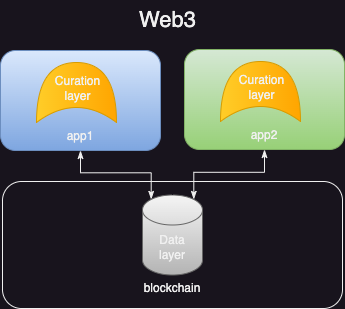

The diagram above was exported from draw.io. Its source (the exported page's mxGraphModel, read from the mxfile embedded in the PNG):
<mxGraphModel dx="1026" dy="743" grid="1" gridSize="10" guides="1" tooltips="1" connect="1" arrows="1" fold="1" page="1" pageScale="1" pageWidth="827" pageHeight="1169" math="0" shadow="0">
  <root>
    <mxCell id="0" />
    <mxCell id="1" parent="0" />
    <mxCell id="2" value="&lt;br&gt;&lt;br&gt;&lt;br&gt;&lt;br&gt;&lt;br&gt;&lt;br&gt;blockchain" style="rounded=1;whiteSpace=wrap;html=1;" vertex="1" parent="1">
      <mxGeometry x="277" y="691" width="340" height="127" as="geometry" />
    </mxCell>
    <mxCell id="3" style="edgeStyle=orthogonalEdgeStyle;rounded=0;orthogonalLoop=1;jettySize=auto;html=1;entryX=0.145;entryY=0;entryDx=0;entryDy=4.35;startArrow=classicThin;startFill=1;endArrow=classicThin;endFill=1;entryPerimeter=0;" edge="1" source="4" target="6" parent="1">
      <mxGeometry relative="1" as="geometry" />
    </mxCell>
    <mxCell id="4" value="&lt;br&gt;&lt;br&gt;&lt;br&gt;&lt;br&gt;&lt;br&gt;app1" style="rounded=1;whiteSpace=wrap;html=1;fillColor=#dae8fc;gradientColor=#7ea6e0;strokeColor=#6c8ebf;" vertex="1" parent="1">
      <mxGeometry x="275" y="560" width="160" height="100" as="geometry" />
    </mxCell>
    <mxCell id="5" value="&lt;font style=&quot;font-size: 22px;&quot;&gt;Web3&lt;/font&gt;" style="text;html=1;align=center;verticalAlign=middle;resizable=0;points=[];autosize=1;strokeColor=none;fillColor=none;" vertex="1" parent="1">
      <mxGeometry x="402" y="510" width="80" height="40" as="geometry" />
    </mxCell>
    <mxCell id="6" value="Data&lt;br&gt;layer" style="shape=cylinder3;whiteSpace=wrap;html=1;boundedLbl=1;backgroundOutline=1;size=15;fillColor=#f5f5f5;gradientColor=#b3b3b3;strokeColor=#666666;" vertex="1" parent="1">
      <mxGeometry x="417" y="704.5" width="60" height="80" as="geometry" />
    </mxCell>
    <mxCell id="7" style="edgeStyle=orthogonalEdgeStyle;rounded=0;orthogonalLoop=1;jettySize=auto;html=1;startArrow=classicThin;startFill=1;endArrow=classicThin;endFill=1;entryX=0.855;entryY=0;entryDx=0;entryDy=4.35;entryPerimeter=0;" edge="1" source="8" target="6" parent="1">
      <mxGeometry relative="1" as="geometry">
        <mxPoint x="487" y="690" as="targetPoint" />
      </mxGeometry>
    </mxCell>
    <mxCell id="8" value="&lt;br&gt;&lt;br&gt;&lt;br&gt;&lt;br&gt;&lt;br&gt;app2" style="rounded=1;whiteSpace=wrap;html=1;fillColor=#d5e8d4;gradientColor=#97d077;strokeColor=#82b366;" vertex="1" parent="1">
      <mxGeometry x="459" y="559" width="160" height="100" as="geometry" />
    </mxCell>
    <mxCell id="9" value="" style="shape=xor;whiteSpace=wrap;html=1;rotation=-90;fillColor=#ffcd28;gradientColor=#ffa500;strokeColor=#d79b00;" vertex="1" parent="1">
      <mxGeometry x="321" y="562" width="60" height="80" as="geometry" />
    </mxCell>
    <mxCell id="10" value="Curation&lt;br&gt;layer" style="text;html=1;align=center;verticalAlign=middle;resizable=0;points=[];autosize=1;strokeColor=none;fillColor=none;" vertex="1" parent="1">
      <mxGeometry x="317" y="578" width="70" height="40" as="geometry" />
    </mxCell>
    <mxCell id="11" value="" style="shape=xor;whiteSpace=wrap;html=1;rotation=-90;fillColor=#ffcd28;gradientColor=#ffa500;strokeColor=#d79b00;" vertex="1" parent="1">
      <mxGeometry x="505" y="561" width="60" height="80" as="geometry" />
    </mxCell>
    <mxCell id="12" value="Curation&lt;br&gt;layer" style="text;html=1;align=center;verticalAlign=middle;resizable=0;points=[];autosize=1;strokeColor=none;fillColor=none;" vertex="1" parent="1">
      <mxGeometry x="501" y="577" width="70" height="40" as="geometry" />
    </mxCell>
  </root>
</mxGraphModel>